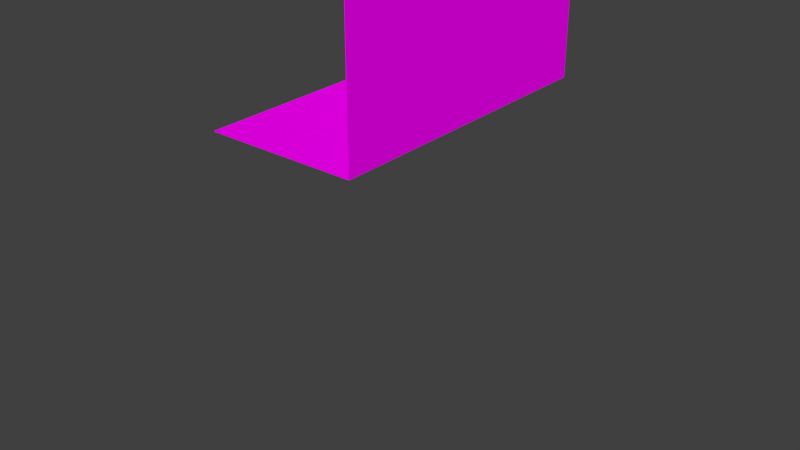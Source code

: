 # Source: Garage_Room.blend  (saved by Blender 2.79.0; exported with 4.5.12 LTS)
import bpy
from mathutils import Matrix  # noqa: F401  (used for matrix-valued properties, if any)

bpy.ops.wm.read_factory_settings(use_empty=True)
scene = bpy.context.scene
scene.name = 'Scene'

# ---- collections
col_collection_1 = bpy.data.collections.new('Collection 1'); scene.collection.children.link(col_collection_1)
col_collection_9 = bpy.data.collections.new('Collection 9'); scene.collection.children.link(col_collection_9)
col_collection_15 = bpy.data.collections.new('Collection 15'); scene.collection.children.link(col_collection_15)
col_collection_15.hide_render = True
col_collection_15.hide_viewport = True

# ---- images (referenced by path relative to the original .blend; pixels are not part of the script)
import os
ASSET_DIR = os.environ.get("B2B_ASSET_DIR", "")  # directory of the original .blend (textures are referenced by path, not embedded)
HERE = os.path.dirname(os.path.abspath(__file__))  # packed textures are extracted next to this script under _unpacked/

def load_image(name, relpath, width, height, colorspace="sRGB"):
    """Load a texture the original file referenced (path relative to the .blend, or extracted next to this script)."""
    p = next((c for c in (os.path.join(HERE, relpath), os.path.join(ASSET_DIR, relpath)) if relpath and os.path.exists(c)), "")
    if p:
        img = bpy.data.images.load(p, check_existing=True)
        img.name = name
    else:  # same state as the original file: an image datablock whose file is absent (Cycles renders it pink)
        img = bpy.data.images.new(name, width, height)
        img.source = "FILE"
        img.filepath = "//" + (relpath or name)
    img.colorspace_settings.name = colorspace
    return img
img_garagetexture_white_png = load_image('GarageTexture_white.png', 'GarageTexture_white.png', 1024, 1024, 'sRGB')

# ---- materials (node trees are filled in below, after node groups)
mat_material_room = bpy.data.materials.new('Material_room')
mat_material_room.alpha_threshold = 0.0
mat_material_room.roughness = 0.5

# ---- material node trees
mat_material_room.use_nodes = True; mat_material_room.node_tree.nodes.clear()
_N = mat_material_room.node_tree.nodes; _L = mat_material_room.node_tree.links
n0 = _N.new('ShaderNodeOutputMaterial'); n0.name = 'Material Output'; n0.location = (300, 300)
n1 = _N.new('ShaderNodeBsdfDiffuse'); n1.name = 'Diffuse BSDF'; n1.location = (10, 300)
n2 = _N.new('ShaderNodeTexImage'); n2.name = 'Image Texture'; n2.location = (-190, 340)
n2.width = 140
n2.image = img_garagetexture_white_png
_L.new(n1.outputs[0], n0.inputs[0])
_L.new(n2.outputs[0], n1.inputs[0])
n0.is_active_output = True

# ---- world
world_world = bpy.data.worlds.new('World'); scene.world = world_world
world_world.color = (0.05088, 0.05088, 0.05088)
world_world.use_sun_shadow = False
world_world.sun_shadow_jitter_overblur = 0.0
world_world.cycles.sampling_method = 'MANUAL'

# ---- meshes
me_plane_002 = bpy.data.meshes.new('Plane.002')
me_plane_002.from_pydata([(-1.006, -1.006, -0.9938), (-1.006, 0.9944, 1.006), (0.9944, 0.9944, 1.006), (-1.006, 0.9944, -0.9938), (0.9944, -1.006, -0.9938), (0.9944, 0.9944, -0.9938), (0.9944, -1.006, 1.006), (-1.006, 1.006, -1.006), (-1.006, 1.006, 1.006), (1.006, 1.006, 1.006), (-1.006, -1.006, -1.006), (1.006, -1.006, -1.006), (1.006, 1.006, -1.006), (1.006, -1.006, 1.006), (0.9944, -3.006, 1.006), (0.9944, -3.006, -0.9938), (-1.006, -3.006, -0.9938), (1.006, -3.006, 1.006), (1.006, -3.006, -1.006), (-1.006, -3.006, -1.006)], [], [(0, 4, 5, 3), (1, 3, 5, 2), (4, 6, 2, 5), (10, 7, 12, 11), (8, 9, 12, 7), (11, 12, 9, 13), (2, 9, 8, 1), (6, 13, 9, 2), (6, 4, 15, 14), (0, 3, 7, 10), (1, 8, 7, 3), (0, 10, 19, 16), (15, 18, 17, 14), (15, 16, 19, 18), (11, 13, 17, 18), (13, 6, 14, 17), (4, 0, 16, 15), (10, 11, 18, 19)])
_uv = me_plane_002.uv_layers.new(name='UVMap')
_uv.uv.foreach_set('vector', [0.0, 0.0, 0.2969, 0.0, 0.2969, 0.2969, 0.0, 0.2969, 0.2969, 0.2969, 0.2969, 0.0, 0.5938, 0.0, 0.5938, 0.2969, 0.0, 0.2969, 0.2969, 0.2969, 0.2969, 0.5977, 0.0, 0.5977, 0.6895, 0.9059, 0.6807, 0.8345, 0.7649, 0.8405, 0.759, 0.9247, 0.5693, 0.8638, 0.5422, 0.8834, 0.5001, 0.8651, 0.5443, 0.8189, 0.4962, 0.9207, 0.5001, 0.8651, 0.5422, 0.8834, 0.5343, 0.9145, 0.5428, 0.8839, 0.5422, 0.8834, 0.5693, 0.8638, 0.5702, 0.8639, 0.5347, 0.915, 0.5343, 0.9145, 0.5422, 0.8834, 0.5428, 0.8839, 0.2969, 0.2969, 0.0, 0.2969, 0.0, 0.2969, 0.2969, 0.2969, 0.6742, 0.9193, 0.6608, 0.8165, 0.6629, 0.814, 0.6758, 0.9179, 0.5702, 0.8639, 0.5693, 0.8638, 0.5443, 0.8189, 0.5459, 0.8194, 0.6742, 0.9193, 0.6758, 0.9179, 0.6758, 0.9179, 0.6742, 0.9193, 0.4973, 0.9214, 0.4962, 0.9207, 0.5343, 0.9145, 0.5347, 0.915, 0.7741, 0.9469, 0.6742, 0.9193, 0.6758, 0.9179, 0.7768, 0.9452, 0.4962, 0.9207, 0.5343, 0.9145, 0.5343, 0.9145, 0.4962, 0.9207, 0.5343, 0.9145, 0.5347, 0.915, 0.5347, 0.915, 0.5343, 0.9145, 0.2969, 0.0, 0.0, 0.0, 0.0, 0.0, 0.2969, 0.0, 0.6895, 0.9059, 0.759, 0.9247, 0.759, 0.9247, 0.6895, 0.9059])
me_plane_002.materials.append(mat_material_room)
me_plane_002.use_remesh_preserve_volume = False
me_plane_002.use_remesh_preserve_attributes = False
me_plane_002.use_mirror_vertex_groups = False
me_plane_002.use_paint_bone_selection = False
me_plane_002.use_paint_mask = True
me_plane_002.update()
me_cube_001 = bpy.data.meshes.new('Cube.001')
me_cube_001.from_pydata([], [], [])
me_cube_001.materials.append(None)
me_cube_001.update()
me_cube = bpy.data.meshes.new('Cube')
me_cube.from_pydata([], [], [])
me_cube.materials.append(None)
me_cube.update()
me_cube_1 = bpy.data.meshes.new('Cube')
me_cube_1.from_pydata([], [], [])
me_cube_1.materials.append(None)
me_cube_1.update()
me_cube_2 = bpy.data.meshes.new('Cube')
me_cube_2.from_pydata([], [], [])
me_cube_2.materials.append(None)
me_cube_2.update()
me_cube_3 = bpy.data.meshes.new('Cube')
me_cube_3.from_pydata([], [], [])
me_cube_3.materials.append(None)
me_cube_3.update()
me_plane_000 = bpy.data.meshes.new('Plane.000')
me_plane_000.from_pydata([(-1.006, -0.005631, 1.006), (0.9944, -0.005631, 1.006), (-1.006, -0.005631, -0.9938), (0.9944, -0.005631, -0.9938), (-1.006, 0.005631, -1.006), (-1.006, 0.005631, 1.006), (1.006, 0.005631, 1.006), (1.006, 0.005631, -1.006)], [], [(0, 2, 3, 1), (5, 6, 7, 4), (2, 4, 7, 3), (3, 7, 6, 1), (1, 6, 5, 0), (0, 5, 4, 2)])
_uv = me_plane_000.uv_layers.new(name='UVMap')
_uv.uv.foreach_set('vector', [0.09961, 0.5293, 0.09961, 0.4873, 0.1416, 0.4873, 0.1416, 0.5293, 0.2988, 0.2969, 0.2988, 0.5986, 0.0, 0.5986, 0.0, 0.2969, 0.07422, 0.4141, 0.07422, 0.4131, 0.09961, 0.5107, 0.09961, 0.4092, 0.09961, 0.4092, 0.09961, 0.5107, 0.2158, 0.5264, 0.1143, 0.4248, 0.1143, 0.4248, 0.2158, 0.5264, 0.2148, 0.4404, 0.1143, 0.4404, 0.05176, 0.4258, 0.1523, 0.4258, 0.07422, 0.4131, 0.07422, 0.4141])
me_plane_000.materials.append(mat_material_room)
me_plane_000.use_remesh_preserve_volume = False
me_plane_000.use_remesh_preserve_attributes = False
me_plane_000.use_mirror_vertex_groups = False
me_plane_000.use_paint_bone_selection = False
me_plane_000.use_paint_mask = True
me_plane_000.update()

# ---- objects
ob_room_bordered_001 = bpy.data.objects.new('Room_Bordered.001', me_plane_002)
ob_car = bpy.data.objects.new('Car', me_cube_001)
ob_cube = bpy.data.objects.new('Cube', me_cube)
ob_cabinet = bpy.data.objects.new('Cabinet', me_cube_1)
ob_cube_001 = bpy.data.objects.new('Cube.001', me_cube_2)
ob_cube_004 = bpy.data.objects.new('Cube.004', me_cube_3)
ob_cube_002 = bpy.data.objects.new('Cube.002', me_cube_3)
ob_cube_003 = bpy.data.objects.new('Cube.003', me_cube_3)
ob_right_wall = bpy.data.objects.new('Right_Wall', me_plane_000)

# ---- transforms, parenting, visibility, modifiers, constraints
ob_room_bordered_001.location = (0.01121, 0.01126, 11.51)
ob_room_bordered_001.scale = (2.0, 2.0, 2.0)
ob_room_bordered_001.lineart.crease_threshold = 0.0
ob_car.location = (-0.04516, 0.1878, 10.38)
ob_car.scale = (0.7429, 0.7429, 0.7429)
ob_car.lineart.crease_threshold = 0.0
ob_cube.location = (1.694, -4.46, 12.11)
ob_cube.rotation_euler = (1.571, -0.0, 0.0)
ob_cube.scale = (-0.2721, 0.6, 0.8823)
ob_cube.lineart.crease_threshold = 0.0
ob_cabinet.location = (1.684, -1.659, 12.16)
ob_cabinet.rotation_euler = (1.978, 1.579, 0.4075)
ob_cabinet.scale = (0.4465, 0.3079, 0.4148)
ob_cabinet.lineart.crease_threshold = 0.0
ob_cube_001.location = (1.653, 0.6961, 10.73)
ob_cube_001.rotation_euler = (-3.142, 3.142, 1.577)
ob_cube_001.scale = (0.6904, 0.3258, 1.201)
ob_cube_001.lineart.crease_threshold = 0.0
ob_cube_004.location = (1.835, -5.032, 12.91)
ob_cube_004.rotation_euler = (-0.6881, -0.5863, 0.9785)
ob_cube_004.scale = (0.1659, 0.1659, 0.07508)
ob_cube_004.lineart.crease_threshold = 0.0
_m = ob_cube_004.modifiers.new('Subsurf', 'SUBSURF')
_m.uv_smooth = 'PRESERVE_CORNERS'
_m.quality = 2
_m.levels = 2
_m.show_only_control_edges = False
ob_cube_002.location = (1.835, -3.932, 12.91)
ob_cube_002.rotation_euler = (-0.6881, -0.5863, 0.9785)
ob_cube_002.scale = (0.1659, 0.1659, 0.07508)
ob_cube_002.lineart.crease_threshold = 0.0
_m = ob_cube_002.modifiers.new('Subsurf', 'SUBSURF')
_m.uv_smooth = 'PRESERVE_CORNERS'
_m.quality = 2
_m.levels = 2
_m.show_only_control_edges = False
ob_cube_003.location = (1.835, -4.487, 12.91)
ob_cube_003.rotation_euler = (-0.6881, -0.5863, 0.9785)
ob_cube_003.scale = (0.1659, 0.1659, 0.07508)
ob_cube_003.lineart.crease_threshold = 0.0
_m = ob_cube_003.modifiers.new('Subsurf', 'SUBSURF')
_m.uv_smooth = 'PRESERVE_CORNERS'
_m.quality = 2
_m.levels = 2
_m.show_only_control_edges = False
ob_right_wall.location = (0.01121, 4.27, 11.51)
ob_right_wall.scale = (2.0, 2.0, 2.0)
ob_right_wall.lineart.crease_threshold = 0.0

# ---- collection membership
col_collection_1.objects.link(ob_room_bordered_001)
col_collection_9.objects.link(ob_car)
col_collection_9.objects.link(ob_cube)
col_collection_9.objects.link(ob_cabinet)
col_collection_9.objects.link(ob_cube_001)
col_collection_9.objects.link(ob_cube_004)
col_collection_9.objects.link(ob_cube_002)
col_collection_9.objects.link(ob_cube_003)
col_collection_15.objects.link(ob_right_wall)

# ---- scene / render settings (as saved in the file)
scene.frame_start = 1; scene.frame_end = 250; scene.frame_set(1)
scene.render.engine = 'CYCLES'
scene.render.fps = 30
scene.render.dither_intensity = 0.0
scene.cycles.use_denoising = False
scene.cycles.samples = 128
scene.cycles.sampling_pattern = 'TABULATED_SOBOL'
scene.cycles.light_sampling_threshold = 0.0
scene.cycles.use_adaptive_sampling = False
scene.cycles.use_light_tree = False
scene.cycles.blur_glossy = 0.0
scene.cycles.sample_clamp_indirect = 0.0
scene.view_settings.view_transform = 'Standard'
bpy.context.view_layer.update()

# ---- added for rendering (the .blend has no active camera and no usable light): camera, sun
cam_auto = bpy.data.cameras.new('AutoCamera')
cam_auto.lens = 50.0
cam_auto.sensor_width = 36.0
cam_auto.clip_end = 1000.0
ob_auto_camera = bpy.data.objects.new('AutoCamera', cam_auto)
scene.collection.objects.link(ob_auto_camera)
ob_auto_camera.location = (15.8075, -20.9442, 18.8927)
ob_auto_camera.rotation_euler = (1.09748, -7.21219e-08, 0.694738)
scene.camera = ob_auto_camera
light_auto_sun = bpy.data.lights.new('AutoSun', 'SUN')
light_auto_sun.energy = 3.0
light_auto_sun.angle = 0.0523599
ob_auto_sun = bpy.data.objects.new('AutoSun', light_auto_sun)
scene.collection.objects.link(ob_auto_sun)
ob_auto_sun.rotation_euler = (0.872665, 0.174533, 0.523599)
bpy.context.view_layer.update()
